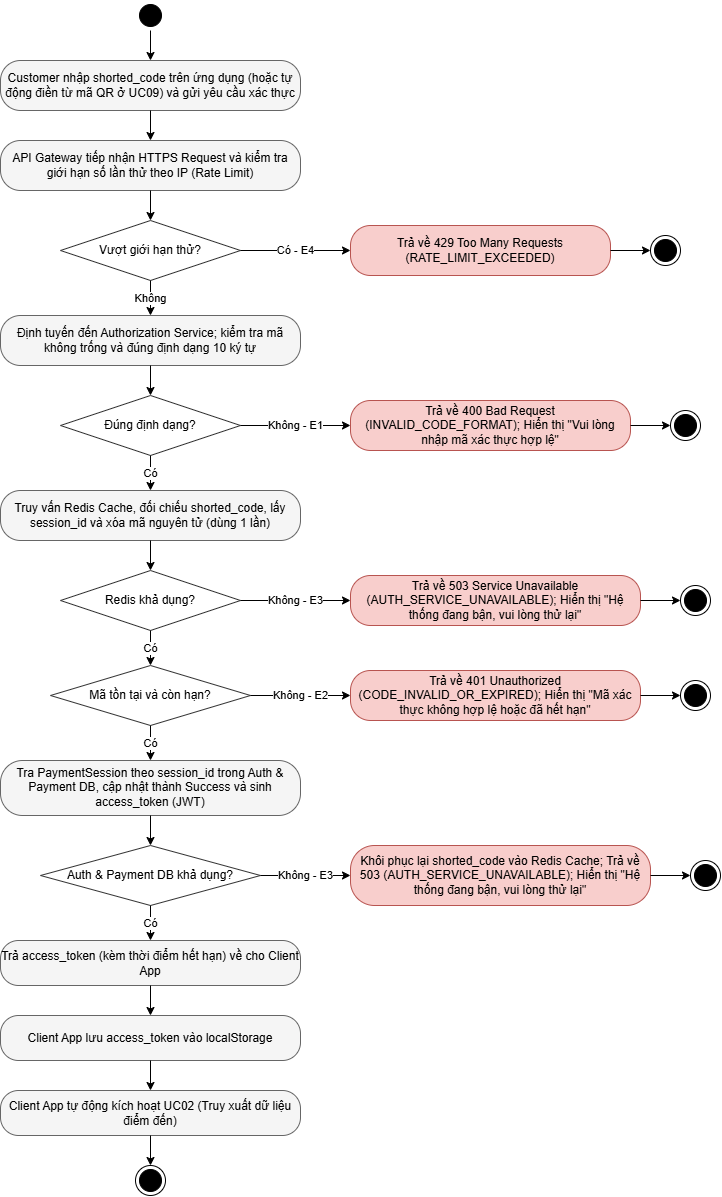

The diagram above was exported from draw.io. Its source (the exported page's mxGraphModel, read from the mxfile embedded in the PNG):
<mxGraphModel dx="2036" dy="1201" grid="1" gridSize="10" guides="1" tooltips="1" connect="1" arrows="1" fold="1" page="1" pageScale="1" pageWidth="850" pageHeight="1100" math="0" shadow="0">
  <root>
    <mxCell id="0" />
    <mxCell id="1" parent="0" />
    <mxCell id="u1_start" parent="1" style="ellipse;html=1;shape=startState;fillColor=#000000;strokeColor=#000000;" value="" vertex="1">
      <mxGeometry height="30" width="30" x="445" y="20" as="geometry" />
    </mxCell>
    <mxCell id="u1_s1" parent="1" style="rounded=1;whiteSpace=wrap;html=1;arcSize=40;fillColor=#f5f5f5;strokeColor=#666666;" value="Customer nhập shorted_code trên ứng dụng (hoặc tự động điền từ mã QR ở UC09) và gửi yêu cầu xác thực" vertex="1">
      <mxGeometry height="50" width="300" x="310" y="80" as="geometry" />
    </mxCell>
    <mxCell id="u1_s2" parent="1" style="rounded=1;whiteSpace=wrap;html=1;arcSize=40;fillColor=#f5f5f5;strokeColor=#666666;" value="API Gateway tiếp nhận HTTPS Request và kiểm tra giới hạn số lần thử theo IP (Rate Limit)" vertex="1">
      <mxGeometry height="50" width="300" x="310" y="160" as="geometry" />
    </mxCell>
    <mxCell id="u1_d1" parent="1" style="rhombus;whiteSpace=wrap;html=1;fillColor=#ffffff;strokeColor=#333333;" value="Vượt giới hạn thử?" vertex="1">
      <mxGeometry height="60" width="180" x="370" y="240" as="geometry" />
    </mxCell>
    <mxCell id="u1_e4" parent="1" style="rounded=1;whiteSpace=wrap;html=1;arcSize=40;fillColor=#f8cecc;strokeColor=#b85450;" value="Trả về 429 Too Many Requests (RATE_LIMIT_EXCEEDED)" vertex="1">
      <mxGeometry height="50" width="260" x="660" y="245" as="geometry" />
    </mxCell>
    <mxCell id="u1_end_e4" parent="1" style="ellipse;html=1;shape=endState;fillColor=#000000;strokeColor=#000000;" value="" vertex="1">
      <mxGeometry height="30" width="30" x="960" y="255" as="geometry" />
    </mxCell>
    <mxCell id="u1_s3" parent="1" style="rounded=1;whiteSpace=wrap;html=1;arcSize=40;fillColor=#f5f5f5;strokeColor=#666666;" value="Định tuyến đến Authorization Service; kiểm tra mã không trống và đúng định dạng 10 ký tự" vertex="1">
      <mxGeometry height="50" width="300" x="310" y="335" as="geometry" />
    </mxCell>
    <mxCell id="u1_d2" parent="1" style="rhombus;whiteSpace=wrap;html=1;fillColor=#ffffff;strokeColor=#333333;" value="Đúng định dạng?" vertex="1">
      <mxGeometry height="60" width="180" x="370" y="415" as="geometry" />
    </mxCell>
    <mxCell id="u1_e1" parent="1" style="rounded=1;whiteSpace=wrap;html=1;arcSize=40;fillColor=#f8cecc;strokeColor=#b85450;" value="Trả về 400 Bad Request (INVALID_CODE_FORMAT); Hiển thị &quot;Vui lòng nhập mã xác thực hợp lệ&quot;" vertex="1">
      <mxGeometry height="50" width="280" x="660" y="420" as="geometry" />
    </mxCell>
    <mxCell id="u1_end_e1" parent="1" style="ellipse;html=1;shape=endState;fillColor=#000000;strokeColor=#000000;" value="" vertex="1">
      <mxGeometry height="30" width="30" x="980" y="430" as="geometry" />
    </mxCell>
    <mxCell id="u1_s4" parent="1" style="rounded=1;whiteSpace=wrap;html=1;arcSize=40;fillColor=#f5f5f5;strokeColor=#666666;" value="Truy vấn Redis Cache, đối chiếu shorted_code, lấy session_id và xóa mã nguyên tử (dùng 1 lần)" vertex="1">
      <mxGeometry height="50" width="300" x="310" y="510" as="geometry" />
    </mxCell>
    <mxCell id="u1_d3" parent="1" style="rhombus;whiteSpace=wrap;html=1;fillColor=#ffffff;strokeColor=#333333;" value="Redis khả dụng?" vertex="1">
      <mxGeometry height="60" width="180" x="370" y="590" as="geometry" />
    </mxCell>
    <mxCell id="u1_e3_redis" parent="1" style="rounded=1;whiteSpace=wrap;html=1;arcSize=40;fillColor=#f8cecc;strokeColor=#b85450;" value="Trả về 503 Service Unavailable (AUTH_SERVICE_UNAVAILABLE); Hiển thị &quot;Hệ thống đang bận, vui lòng thử lại&quot;" vertex="1">
      <mxGeometry height="50" width="290" x="660" y="595" as="geometry" />
    </mxCell>
    <mxCell id="u1_end_e3a" parent="1" style="ellipse;html=1;shape=endState;fillColor=#000000;strokeColor=#000000;" value="" vertex="1">
      <mxGeometry height="30" width="30" x="990" y="605" as="geometry" />
    </mxCell>
    <mxCell id="u1_d4" parent="1" style="rhombus;whiteSpace=wrap;html=1;fillColor=#ffffff;strokeColor=#333333;" value="Mã tồn tại và còn hạn?" vertex="1">
      <mxGeometry height="60" width="200" x="360" y="685" as="geometry" />
    </mxCell>
    <mxCell id="u1_e2" parent="1" style="rounded=1;whiteSpace=wrap;html=1;arcSize=40;fillColor=#f8cecc;strokeColor=#b85450;" value="Trả về 401 Unauthorized (CODE_INVALID_OR_EXPIRED); Hiển thị &quot;Mã xác thực không hợp lệ hoặc đã hết hạn&quot;" vertex="1">
      <mxGeometry height="50" width="290" x="660" y="690" as="geometry" />
    </mxCell>
    <mxCell id="u1_end_e2" parent="1" style="ellipse;html=1;shape=endState;fillColor=#000000;strokeColor=#000000;" value="" vertex="1">
      <mxGeometry height="30" width="30" x="990" y="700" as="geometry" />
    </mxCell>
    <mxCell id="u1_s5" parent="1" style="rounded=1;whiteSpace=wrap;html=1;arcSize=40;fillColor=#f5f5f5;strokeColor=#666666;" value="Tra PaymentSession theo session_id trong Auth &amp; Payment DB, cập nhật thành Success và sinh access_token (JWT)" vertex="1">
      <mxGeometry height="55" width="300" x="310" y="780" as="geometry" />
    </mxCell>
    <mxCell id="u1_d5" parent="1" style="rhombus;whiteSpace=wrap;html=1;fillColor=#ffffff;strokeColor=#333333;" value="Auth &amp; Payment DB khả dụng?" vertex="1">
      <mxGeometry height="60" width="220" x="350" y="865" as="geometry" />
    </mxCell>
    <mxCell id="u1_e3_db" parent="1" style="rounded=1;whiteSpace=wrap;html=1;arcSize=40;fillColor=#f8cecc;strokeColor=#b85450;" value="Khôi phục lại shorted_code vào Redis Cache; Trả về 503 (AUTH_SERVICE_UNAVAILABLE); Hiển thị &quot;Hệ thống đang bận, vui lòng thử lại&quot;" vertex="1">
      <mxGeometry height="60" width="300" x="660" y="865" as="geometry" />
    </mxCell>
    <mxCell id="u1_end_e3b" parent="1" style="ellipse;html=1;shape=endState;fillColor=#000000;strokeColor=#000000;" value="" vertex="1">
      <mxGeometry height="30" width="30" x="1000" y="880" as="geometry" />
    </mxCell>
    <mxCell id="u1_s6" parent="1" style="rounded=1;whiteSpace=wrap;html=1;arcSize=40;fillColor=#f5f5f5;strokeColor=#666666;" value="Trả access_token (kèm thời điểm hết hạn) về cho Client App" vertex="1">
      <mxGeometry height="45" width="300" x="310" y="960" as="geometry" />
    </mxCell>
    <mxCell id="u1_s7" parent="1" style="rounded=1;whiteSpace=wrap;html=1;arcSize=40;fillColor=#f5f5f5;strokeColor=#666666;" value="Client App lưu access_token vào localStorage" vertex="1">
      <mxGeometry height="45" width="300" x="310" y="1035" as="geometry" />
    </mxCell>
    <mxCell id="u1_s8" parent="1" style="rounded=1;whiteSpace=wrap;html=1;arcSize=40;fillColor=#f5f5f5;strokeColor=#666666;" value="Client App tự động kích hoạt UC02 (Truy xuất dữ liệu điểm đến)" vertex="1">
      <mxGeometry height="45" width="300" x="310" y="1110" as="geometry" />
    </mxCell>
    <mxCell id="u1_end" parent="1" style="ellipse;html=1;shape=endState;fillColor=#000000;strokeColor=#000000;" value="" vertex="1">
      <mxGeometry height="30" width="30" x="445" y="1185" as="geometry" />
    </mxCell>
    <mxCell id="u1_ed1" edge="1" parent="1" source="u1_start" style="edgeStyle=orthogonalEdgeStyle;rounded=0;html=1;" target="u1_s1">
      <mxGeometry relative="1" as="geometry" />
    </mxCell>
    <mxCell id="u1_ed2" edge="1" parent="1" source="u1_s1" style="edgeStyle=orthogonalEdgeStyle;rounded=0;html=1;" target="u1_s2">
      <mxGeometry relative="1" as="geometry" />
    </mxCell>
    <mxCell id="u1_ed3" edge="1" parent="1" source="u1_s2" style="edgeStyle=orthogonalEdgeStyle;rounded=0;html=1;" target="u1_d1">
      <mxGeometry relative="1" as="geometry" />
    </mxCell>
    <mxCell id="u1_ed4" edge="1" parent="1" source="u1_d1" style="edgeStyle=orthogonalEdgeStyle;rounded=0;html=1;" target="u1_e4" value="Có - E4">
      <mxGeometry relative="1" as="geometry" />
    </mxCell>
    <mxCell id="u1_ed5" edge="1" parent="1" source="u1_e4" style="edgeStyle=orthogonalEdgeStyle;rounded=0;html=1;" target="u1_end_e4">
      <mxGeometry relative="1" as="geometry" />
    </mxCell>
    <mxCell id="u1_ed6" edge="1" parent="1" source="u1_d1" style="edgeStyle=orthogonalEdgeStyle;rounded=0;html=1;" target="u1_s3" value="Không">
      <mxGeometry relative="1" as="geometry" />
    </mxCell>
    <mxCell id="u1_ed7" edge="1" parent="1" source="u1_s3" style="edgeStyle=orthogonalEdgeStyle;rounded=0;html=1;" target="u1_d2">
      <mxGeometry relative="1" as="geometry" />
    </mxCell>
    <mxCell id="u1_ed8" edge="1" parent="1" source="u1_d2" style="edgeStyle=orthogonalEdgeStyle;rounded=0;html=1;" target="u1_e1" value="Không - E1">
      <mxGeometry relative="1" as="geometry" />
    </mxCell>
    <mxCell id="u1_ed9" edge="1" parent="1" source="u1_e1" style="edgeStyle=orthogonalEdgeStyle;rounded=0;html=1;" target="u1_end_e1">
      <mxGeometry relative="1" as="geometry" />
    </mxCell>
    <mxCell id="u1_ed10" edge="1" parent="1" source="u1_d2" style="edgeStyle=orthogonalEdgeStyle;rounded=0;html=1;" target="u1_s4" value="Có">
      <mxGeometry relative="1" as="geometry" />
    </mxCell>
    <mxCell id="u1_ed11" edge="1" parent="1" source="u1_s4" style="edgeStyle=orthogonalEdgeStyle;rounded=0;html=1;" target="u1_d3">
      <mxGeometry relative="1" as="geometry" />
    </mxCell>
    <mxCell id="u1_ed12" edge="1" parent="1" source="u1_d3" style="edgeStyle=orthogonalEdgeStyle;rounded=0;html=1;" target="u1_e3_redis" value="Không - E3">
      <mxGeometry relative="1" as="geometry" />
    </mxCell>
    <mxCell id="u1_ed13" edge="1" parent="1" source="u1_e3_redis" style="edgeStyle=orthogonalEdgeStyle;rounded=0;html=1;" target="u1_end_e3a">
      <mxGeometry relative="1" as="geometry" />
    </mxCell>
    <mxCell id="u1_ed14" edge="1" parent="1" source="u1_d3" style="edgeStyle=orthogonalEdgeStyle;rounded=0;html=1;" target="u1_d4" value="Có">
      <mxGeometry relative="1" as="geometry" />
    </mxCell>
    <mxCell id="u1_ed15" edge="1" parent="1" source="u1_d4" style="edgeStyle=orthogonalEdgeStyle;rounded=0;html=1;" target="u1_e2" value="Không - E2">
      <mxGeometry relative="1" as="geometry" />
    </mxCell>
    <mxCell id="u1_ed16" edge="1" parent="1" source="u1_e2" style="edgeStyle=orthogonalEdgeStyle;rounded=0;html=1;" target="u1_end_e2">
      <mxGeometry relative="1" as="geometry" />
    </mxCell>
    <mxCell id="u1_ed17" edge="1" parent="1" source="u1_d4" style="edgeStyle=orthogonalEdgeStyle;rounded=0;html=1;" target="u1_s5" value="Có">
      <mxGeometry relative="1" as="geometry" />
    </mxCell>
    <mxCell id="u1_ed18" edge="1" parent="1" source="u1_s5" style="edgeStyle=orthogonalEdgeStyle;rounded=0;html=1;" target="u1_d5">
      <mxGeometry relative="1" as="geometry" />
    </mxCell>
    <mxCell id="u1_ed19" edge="1" parent="1" source="u1_d5" style="edgeStyle=orthogonalEdgeStyle;rounded=0;html=1;" target="u1_e3_db" value="Không - E3">
      <mxGeometry relative="1" as="geometry" />
    </mxCell>
    <mxCell id="u1_ed20" edge="1" parent="1" source="u1_e3_db" style="edgeStyle=orthogonalEdgeStyle;rounded=0;html=1;" target="u1_end_e3b">
      <mxGeometry relative="1" as="geometry" />
    </mxCell>
    <mxCell id="u1_ed21" edge="1" parent="1" source="u1_d5" style="edgeStyle=orthogonalEdgeStyle;rounded=0;html=1;" target="u1_s6" value="Có">
      <mxGeometry relative="1" as="geometry" />
    </mxCell>
    <mxCell id="u1_ed22" edge="1" parent="1" source="u1_s6" style="edgeStyle=orthogonalEdgeStyle;rounded=0;html=1;" target="u1_s7">
      <mxGeometry relative="1" as="geometry" />
    </mxCell>
    <mxCell id="u1_ed23" edge="1" parent="1" source="u1_s7" style="edgeStyle=orthogonalEdgeStyle;rounded=0;html=1;" target="u1_s8">
      <mxGeometry relative="1" as="geometry" />
    </mxCell>
    <mxCell id="u1_ed24" edge="1" parent="1" source="u1_s8" style="edgeStyle=orthogonalEdgeStyle;rounded=0;html=1;" target="u1_end">
      <mxGeometry relative="1" as="geometry" />
    </mxCell>
  </root>
</mxGraphModel>